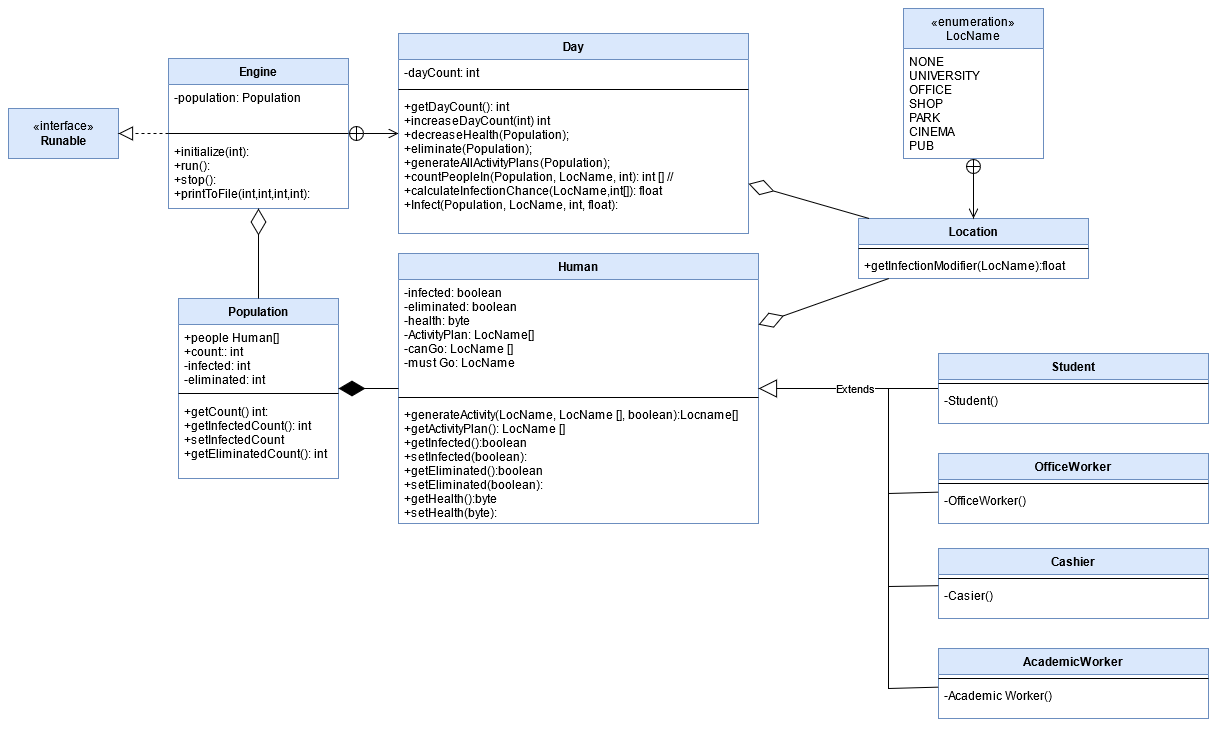

The diagram above was exported from draw.io. Its source (the exported page's mxGraphModel, read from the mxfile embedded in the PNG):
<mxGraphModel dx="1185" dy="1759" grid="1" gridSize="10" guides="1" tooltips="1" connect="1" arrows="1" fold="1" page="1" pageScale="1" pageWidth="850" pageHeight="1100" background="#ffffff" math="0" shadow="0">
  <root>
    <mxCell id="0" />
    <mxCell id="1" parent="0" />
    <mxCell id="qARYJYYxt6mRtkxhTY3r-7" value="Engine" style="swimlane;fontStyle=1;align=center;verticalAlign=top;childLayout=stackLayout;horizontal=1;startSize=26;horizontalStack=0;resizeParent=1;resizeParentMax=0;resizeLast=0;collapsible=1;marginBottom=0;rounded=0;sketch=0;strokeColor=#6c8ebf;fillColor=#dae8fc;" parent="1" vertex="1">
      <mxGeometry x="360" y="-50" width="180" height="150" as="geometry" />
    </mxCell>
    <mxCell id="qARYJYYxt6mRtkxhTY3r-8" value="-population: Population" style="text;strokeColor=none;fillColor=none;align=left;verticalAlign=top;spacingLeft=4;spacingRight=4;overflow=hidden;rotatable=0;points=[[0,0.5],[1,0.5]];portConstraint=eastwest;" parent="qARYJYYxt6mRtkxhTY3r-7" vertex="1">
      <mxGeometry y="26" width="180" height="44" as="geometry" />
    </mxCell>
    <mxCell id="qARYJYYxt6mRtkxhTY3r-9" value="" style="line;strokeWidth=1;fillColor=none;align=left;verticalAlign=middle;spacingTop=-1;spacingLeft=3;spacingRight=3;rotatable=0;labelPosition=right;points=[];portConstraint=eastwest;" parent="qARYJYYxt6mRtkxhTY3r-7" vertex="1">
      <mxGeometry y="70" width="180" height="10" as="geometry" />
    </mxCell>
    <mxCell id="qARYJYYxt6mRtkxhTY3r-10" value="+initialize(int):&#10;+run():&#10;+stop():&#10;+printToFile(int,int,int,int):&#10;&#10;&#10;&#10;" style="text;strokeColor=none;fillColor=none;align=left;verticalAlign=top;spacingLeft=4;spacingRight=4;overflow=hidden;rotatable=0;points=[[0,0.5],[1,0.5]];portConstraint=eastwest;" parent="qARYJYYxt6mRtkxhTY3r-7" vertex="1">
      <mxGeometry y="80" width="180" height="70" as="geometry" />
    </mxCell>
    <mxCell id="qARYJYYxt6mRtkxhTY3r-41" value="Population" style="swimlane;fontStyle=1;align=center;verticalAlign=top;childLayout=stackLayout;horizontal=1;startSize=26;horizontalStack=0;resizeParent=1;resizeParentMax=0;resizeLast=0;collapsible=1;marginBottom=0;fillColor=#dae8fc;strokeColor=#6c8ebf;" parent="1" vertex="1">
      <mxGeometry x="370" y="190" width="160" height="180" as="geometry" />
    </mxCell>
    <mxCell id="qARYJYYxt6mRtkxhTY3r-42" value="+people Human[]&#10;+count:: int&#10;-infected: int&#10;-eliminated: int&#10;&#10;&#10;" style="text;strokeColor=none;fillColor=none;align=left;verticalAlign=top;spacingLeft=4;spacingRight=4;overflow=hidden;rotatable=0;points=[[0,0.5],[1,0.5]];portConstraint=eastwest;" parent="qARYJYYxt6mRtkxhTY3r-41" vertex="1">
      <mxGeometry y="26" width="160" height="64" as="geometry" />
    </mxCell>
    <mxCell id="qARYJYYxt6mRtkxhTY3r-43" value="" style="line;strokeWidth=1;fillColor=none;align=left;verticalAlign=middle;spacingTop=-1;spacingLeft=3;spacingRight=3;rotatable=0;labelPosition=right;points=[];portConstraint=eastwest;" parent="qARYJYYxt6mRtkxhTY3r-41" vertex="1">
      <mxGeometry y="90" width="160" height="10" as="geometry" />
    </mxCell>
    <mxCell id="qARYJYYxt6mRtkxhTY3r-81" value="+getCount() int:&#10;+getInfectedCount(): int&#10;+setInfectedCount&#10;+getEliminatedCount(): int&#10;" style="text;strokeColor=none;fillColor=none;align=left;verticalAlign=top;spacingLeft=4;spacingRight=4;overflow=hidden;rotatable=0;points=[[0,0.5],[1,0.5]];portConstraint=eastwest;" parent="qARYJYYxt6mRtkxhTY3r-41" vertex="1">
      <mxGeometry y="100" width="160" height="80" as="geometry" />
    </mxCell>
    <mxCell id="qARYJYYxt6mRtkxhTY3r-45" value="" style="endArrow=diamondThin;endFill=0;endSize=24;html=1;" parent="1" source="qARYJYYxt6mRtkxhTY3r-41" target="qARYJYYxt6mRtkxhTY3r-7" edge="1">
      <mxGeometry width="160" relative="1" as="geometry">
        <mxPoint x="680" y="159" as="sourcePoint" />
        <mxPoint x="670" y="230" as="targetPoint" />
      </mxGeometry>
    </mxCell>
    <mxCell id="qARYJYYxt6mRtkxhTY3r-47" value="Human" style="swimlane;fontStyle=1;align=center;verticalAlign=top;childLayout=stackLayout;horizontal=1;startSize=26;horizontalStack=0;resizeParent=1;resizeParentMax=0;resizeLast=0;collapsible=1;marginBottom=0;fillColor=#dae8fc;strokeColor=#6c8ebf;" parent="1" vertex="1">
      <mxGeometry x="590" y="145" width="360" height="270" as="geometry">
        <mxRectangle x="590" y="145" width="70" height="26" as="alternateBounds" />
      </mxGeometry>
    </mxCell>
    <mxCell id="qARYJYYxt6mRtkxhTY3r-48" value="-infected: boolean&#10;-eliminated: boolean&#10;-health: byte&#10;-ActivityPlan: LocName[]&#10;-canGo: LocName []&#10;-must Go: LocName&#10;&#10;" style="text;strokeColor=none;fillColor=none;align=left;verticalAlign=top;spacingLeft=4;spacingRight=4;overflow=hidden;rotatable=0;points=[[0,0.5],[1,0.5]];portConstraint=eastwest;" parent="qARYJYYxt6mRtkxhTY3r-47" vertex="1">
      <mxGeometry y="26" width="360" height="114" as="geometry" />
    </mxCell>
    <mxCell id="qARYJYYxt6mRtkxhTY3r-49" value="" style="line;strokeWidth=1;fillColor=none;align=left;verticalAlign=middle;spacingTop=-1;spacingLeft=3;spacingRight=3;rotatable=0;labelPosition=right;points=[];portConstraint=eastwest;" parent="qARYJYYxt6mRtkxhTY3r-47" vertex="1">
      <mxGeometry y="140" width="360" height="8" as="geometry" />
    </mxCell>
    <mxCell id="qARYJYYxt6mRtkxhTY3r-50" value="+generateActivity(LocName, LocName [], boolean):Locname[]&#10;+getActivityPlan(): LocName []&#10;+getInfected():boolean&#10;+setInfected(boolean):&#10;+getEliminated():boolean&#10;+setEliminated(boolean):&#10;+getHealth():byte&#10;+setHealth(byte):&#10;&#10;&#10;&#10;&#10;" style="text;strokeColor=none;fillColor=none;align=left;verticalAlign=top;spacingLeft=4;spacingRight=4;overflow=hidden;rotatable=0;points=[[0,0.5],[1,0.5]];portConstraint=eastwest;" parent="qARYJYYxt6mRtkxhTY3r-47" vertex="1">
      <mxGeometry y="148" width="360" height="122" as="geometry" />
    </mxCell>
    <mxCell id="qARYJYYxt6mRtkxhTY3r-51" value="" style="endArrow=diamondThin;endFill=1;endSize=24;html=1;" parent="1" source="qARYJYYxt6mRtkxhTY3r-47" target="qARYJYYxt6mRtkxhTY3r-41" edge="1">
      <mxGeometry width="160" relative="1" as="geometry">
        <mxPoint x="620" y="330" as="sourcePoint" />
        <mxPoint x="780" y="330" as="targetPoint" />
      </mxGeometry>
    </mxCell>
    <mxCell id="qARYJYYxt6mRtkxhTY3r-54" value="Extends" style="endArrow=block;endSize=16;endFill=0;html=1;" parent="1" source="Rtb1qVKsxMjwq1OXJxB--1" target="qARYJYYxt6mRtkxhTY3r-47" edge="1">
      <mxGeometry x="-0.0769" width="160" relative="1" as="geometry">
        <mxPoint x="1080" y="280" as="sourcePoint" />
        <mxPoint x="940" y="170" as="targetPoint" />
        <mxPoint as="offset" />
      </mxGeometry>
    </mxCell>
    <mxCell id="qARYJYYxt6mRtkxhTY3r-59" value="«interface»&lt;br&gt;&lt;b&gt;Runable&lt;/b&gt;" style="html=1;fillColor=#dae8fc;strokeColor=#6c8ebf;" parent="1" vertex="1">
      <mxGeometry x="200" width="110" height="50" as="geometry" />
    </mxCell>
    <mxCell id="qARYJYYxt6mRtkxhTY3r-60" value="" style="endArrow=block;dashed=1;endFill=0;endSize=12;html=1;" parent="1" source="qARYJYYxt6mRtkxhTY3r-7" target="qARYJYYxt6mRtkxhTY3r-59" edge="1">
      <mxGeometry width="160" relative="1" as="geometry">
        <mxPoint x="650" y="80" as="sourcePoint" />
        <mxPoint x="810" y="80" as="targetPoint" />
      </mxGeometry>
    </mxCell>
    <mxCell id="qARYJYYxt6mRtkxhTY3r-109" value="«enumeration»&#10;LocName" style="swimlane;fontStyle=0;childLayout=stackLayout;horizontal=1;startSize=40;fillColor=#dae8fc;horizontalStack=0;resizeParent=1;resizeParentMax=0;resizeLast=0;collapsible=1;marginBottom=0;strokeColor=#6c8ebf;" parent="1" vertex="1">
      <mxGeometry x="1095" y="-100" width="140" height="150" as="geometry" />
    </mxCell>
    <mxCell id="qARYJYYxt6mRtkxhTY3r-110" value="NONE&#10;UNIVERSITY&#10;OFFICE&#10;SHOP&#10;PARK&#10;CINEMA&#10;PUB&#10;" style="text;align=left;verticalAlign=top;spacingLeft=4;spacingRight=4;overflow=hidden;rotatable=0;points=[[0,0.5],[1,0.5]];portConstraint=eastwest;" parent="qARYJYYxt6mRtkxhTY3r-109" vertex="1">
      <mxGeometry y="40" width="140" height="110" as="geometry" />
    </mxCell>
    <mxCell id="qARYJYYxt6mRtkxhTY3r-119" value="" style="endArrow=open;startArrow=circlePlus;endFill=0;startFill=0;endSize=8;html=1;" parent="1" source="qARYJYYxt6mRtkxhTY3r-7" target="qARYJYYxt6mRtkxhTY3r-120" edge="1">
      <mxGeometry width="160" relative="1" as="geometry">
        <mxPoint x="781.5992647058824" y="180" as="sourcePoint" />
        <mxPoint x="250" y="25" as="targetPoint" />
      </mxGeometry>
    </mxCell>
    <mxCell id="qARYJYYxt6mRtkxhTY3r-120" value="Day" style="swimlane;fontStyle=1;align=center;verticalAlign=top;childLayout=stackLayout;horizontal=1;startSize=26;horizontalStack=0;resizeParent=1;resizeParentMax=0;resizeLast=0;collapsible=1;marginBottom=0;fillColor=#dae8fc;strokeColor=#6c8ebf;" parent="1" vertex="1">
      <mxGeometry x="590" y="-75" width="350" height="200" as="geometry" />
    </mxCell>
    <mxCell id="qARYJYYxt6mRtkxhTY3r-121" value="-dayCount: int" style="text;strokeColor=none;fillColor=none;align=left;verticalAlign=top;spacingLeft=4;spacingRight=4;overflow=hidden;rotatable=0;points=[[0,0.5],[1,0.5]];portConstraint=eastwest;" parent="qARYJYYxt6mRtkxhTY3r-120" vertex="1">
      <mxGeometry y="26" width="350" height="26" as="geometry" />
    </mxCell>
    <mxCell id="qARYJYYxt6mRtkxhTY3r-122" value="" style="line;strokeWidth=1;fillColor=none;align=left;verticalAlign=middle;spacingTop=-1;spacingLeft=3;spacingRight=3;rotatable=0;labelPosition=right;points=[];portConstraint=eastwest;" parent="qARYJYYxt6mRtkxhTY3r-120" vertex="1">
      <mxGeometry y="52" width="350" height="8" as="geometry" />
    </mxCell>
    <mxCell id="qARYJYYxt6mRtkxhTY3r-123" value="+getDayCount(): int&#10;+increaseDayCount(int) int&#10;+decreaseHealth(Population);&#10;+eliminate(Population);&#10;+generateAllActivityPlans(Population);&#10;+countPeopleIn(Population, LocName, int): int [] //&#10;+calculateInfectionChance(LocName,int[]): float&#10;+Infect(Population, LocName, int, float):&#10; &#10;" style="text;strokeColor=none;fillColor=none;align=left;verticalAlign=top;spacingLeft=4;spacingRight=4;overflow=hidden;rotatable=0;points=[[0,0.5],[1,0.5]];portConstraint=eastwest;" parent="qARYJYYxt6mRtkxhTY3r-120" vertex="1">
      <mxGeometry y="60" width="350" height="140" as="geometry" />
    </mxCell>
    <mxCell id="9AfUEmAJzkK8HqEKDmev-14" value="Location" style="swimlane;fontStyle=1;align=center;verticalAlign=top;childLayout=stackLayout;horizontal=1;startSize=26;horizontalStack=0;resizeParent=1;resizeParentMax=0;resizeLast=0;collapsible=1;marginBottom=0;fillColor=#dae8fc;strokeColor=#6c8ebf;" parent="1" vertex="1">
      <mxGeometry x="1050" y="110" width="230" height="60" as="geometry" />
    </mxCell>
    <mxCell id="9AfUEmAJzkK8HqEKDmev-16" value="" style="line;strokeWidth=1;fillColor=none;align=left;verticalAlign=middle;spacingTop=-1;spacingLeft=3;spacingRight=3;rotatable=0;labelPosition=right;points=[];portConstraint=eastwest;" parent="9AfUEmAJzkK8HqEKDmev-14" vertex="1">
      <mxGeometry y="26" width="230" height="8" as="geometry" />
    </mxCell>
    <mxCell id="9AfUEmAJzkK8HqEKDmev-17" value="+getInfectionModifier(LocName):float&#10;" style="text;strokeColor=none;fillColor=none;align=left;verticalAlign=top;spacingLeft=4;spacingRight=4;overflow=hidden;rotatable=0;points=[[0,0.5],[1,0.5]];portConstraint=eastwest;" parent="9AfUEmAJzkK8HqEKDmev-14" vertex="1">
      <mxGeometry y="34" width="230" height="26" as="geometry" />
    </mxCell>
    <mxCell id="9AfUEmAJzkK8HqEKDmev-18" value="" style="endArrow=open;startArrow=circlePlus;endFill=0;startFill=0;endSize=8;html=1;" parent="1" source="qARYJYYxt6mRtkxhTY3r-109" target="9AfUEmAJzkK8HqEKDmev-14" edge="1">
      <mxGeometry width="160" relative="1" as="geometry">
        <mxPoint x="550" y="35" as="sourcePoint" />
        <mxPoint x="600" y="35" as="targetPoint" />
      </mxGeometry>
    </mxCell>
    <mxCell id="9AfUEmAJzkK8HqEKDmev-23" value="" style="endArrow=diamondThin;endFill=0;endSize=24;html=1;" parent="1" source="9AfUEmAJzkK8HqEKDmev-14" target="qARYJYYxt6mRtkxhTY3r-47" edge="1">
      <mxGeometry width="160" relative="1" as="geometry">
        <mxPoint x="720" y="160" as="sourcePoint" />
        <mxPoint x="880" y="160" as="targetPoint" />
      </mxGeometry>
    </mxCell>
    <mxCell id="9AfUEmAJzkK8HqEKDmev-24" value="" style="endArrow=diamondThin;endFill=0;endSize=24;html=1;" parent="1" source="9AfUEmAJzkK8HqEKDmev-14" target="qARYJYYxt6mRtkxhTY3r-120" edge="1">
      <mxGeometry width="160" relative="1" as="geometry">
        <mxPoint x="720" y="160" as="sourcePoint" />
        <mxPoint x="880" y="160" as="targetPoint" />
      </mxGeometry>
    </mxCell>
    <mxCell id="Rtb1qVKsxMjwq1OXJxB--1" value="Student" style="swimlane;fontStyle=1;align=center;verticalAlign=top;childLayout=stackLayout;horizontal=1;startSize=26;horizontalStack=0;resizeParent=1;resizeParentMax=0;resizeLast=0;collapsible=1;marginBottom=0;fillColor=#dae8fc;strokeColor=#6c8ebf;" parent="1" vertex="1">
      <mxGeometry x="1130" y="245" width="270" height="70" as="geometry" />
    </mxCell>
    <mxCell id="Rtb1qVKsxMjwq1OXJxB--3" value="" style="line;strokeWidth=1;fillColor=none;align=left;verticalAlign=middle;spacingTop=-1;spacingLeft=3;spacingRight=3;rotatable=0;labelPosition=right;points=[];portConstraint=eastwest;" parent="Rtb1qVKsxMjwq1OXJxB--1" vertex="1">
      <mxGeometry y="26" width="270" height="8" as="geometry" />
    </mxCell>
    <mxCell id="Rtb1qVKsxMjwq1OXJxB--4" value="-Student()&#10;&#10;" style="text;strokeColor=none;fillColor=none;align=left;verticalAlign=top;spacingLeft=4;spacingRight=4;overflow=hidden;rotatable=0;points=[[0,0.5],[1,0.5]];portConstraint=eastwest;" parent="Rtb1qVKsxMjwq1OXJxB--1" vertex="1">
      <mxGeometry y="34" width="270" height="36" as="geometry" />
    </mxCell>
    <mxCell id="Rtb1qVKsxMjwq1OXJxB--5" value="AcademicWorker" style="swimlane;fontStyle=1;align=center;verticalAlign=top;childLayout=stackLayout;horizontal=1;startSize=26;horizontalStack=0;resizeParent=1;resizeParentMax=0;resizeLast=0;collapsible=1;marginBottom=0;fillColor=#dae8fc;strokeColor=#6c8ebf;" parent="1" vertex="1">
      <mxGeometry x="1130" y="540" width="270" height="70" as="geometry" />
    </mxCell>
    <mxCell id="Rtb1qVKsxMjwq1OXJxB--7" value="" style="line;strokeWidth=1;fillColor=none;align=left;verticalAlign=middle;spacingTop=-1;spacingLeft=3;spacingRight=3;rotatable=0;labelPosition=right;points=[];portConstraint=eastwest;" parent="Rtb1qVKsxMjwq1OXJxB--5" vertex="1">
      <mxGeometry y="26" width="270" height="8" as="geometry" />
    </mxCell>
    <mxCell id="Rtb1qVKsxMjwq1OXJxB--8" value="-Academic Worker()&#10;" style="text;strokeColor=none;fillColor=none;align=left;verticalAlign=top;spacingLeft=4;spacingRight=4;overflow=hidden;rotatable=0;points=[[0,0.5],[1,0.5]];portConstraint=eastwest;" parent="Rtb1qVKsxMjwq1OXJxB--5" vertex="1">
      <mxGeometry y="34" width="270" height="36" as="geometry" />
    </mxCell>
    <mxCell id="Rtb1qVKsxMjwq1OXJxB--17" value="OfficeWorker" style="swimlane;fontStyle=1;align=center;verticalAlign=top;childLayout=stackLayout;horizontal=1;startSize=26;horizontalStack=0;resizeParent=1;resizeParentMax=0;resizeLast=0;collapsible=1;marginBottom=0;fillColor=#dae8fc;strokeColor=#6c8ebf;" parent="1" vertex="1">
      <mxGeometry x="1130" y="345" width="270" height="70" as="geometry" />
    </mxCell>
    <mxCell id="Rtb1qVKsxMjwq1OXJxB--19" value="" style="line;strokeWidth=1;fillColor=none;align=left;verticalAlign=middle;spacingTop=-1;spacingLeft=3;spacingRight=3;rotatable=0;labelPosition=right;points=[];portConstraint=eastwest;" parent="Rtb1qVKsxMjwq1OXJxB--17" vertex="1">
      <mxGeometry y="26" width="270" height="8" as="geometry" />
    </mxCell>
    <mxCell id="Rtb1qVKsxMjwq1OXJxB--20" value="-OfficeWorker()&#10;" style="text;strokeColor=none;fillColor=none;align=left;verticalAlign=top;spacingLeft=4;spacingRight=4;overflow=hidden;rotatable=0;points=[[0,0.5],[1,0.5]];portConstraint=eastwest;" parent="Rtb1qVKsxMjwq1OXJxB--17" vertex="1">
      <mxGeometry y="34" width="270" height="36" as="geometry" />
    </mxCell>
    <mxCell id="Rtb1qVKsxMjwq1OXJxB--22" value="Cashier" style="swimlane;fontStyle=1;align=center;verticalAlign=top;childLayout=stackLayout;horizontal=1;startSize=26;horizontalStack=0;resizeParent=1;resizeParentMax=0;resizeLast=0;collapsible=1;marginBottom=0;fillColor=#dae8fc;strokeColor=#6c8ebf;" parent="1" vertex="1">
      <mxGeometry x="1130" y="440" width="270" height="70" as="geometry" />
    </mxCell>
    <mxCell id="Rtb1qVKsxMjwq1OXJxB--24" value="" style="line;strokeWidth=1;fillColor=none;align=left;verticalAlign=middle;spacingTop=-1;spacingLeft=3;spacingRight=3;rotatable=0;labelPosition=right;points=[];portConstraint=eastwest;" parent="Rtb1qVKsxMjwq1OXJxB--22" vertex="1">
      <mxGeometry y="26" width="270" height="8" as="geometry" />
    </mxCell>
    <mxCell id="Rtb1qVKsxMjwq1OXJxB--25" value="-Casier()&#10;" style="text;strokeColor=none;fillColor=none;align=left;verticalAlign=top;spacingLeft=4;spacingRight=4;overflow=hidden;rotatable=0;points=[[0,0.5],[1,0.5]];portConstraint=eastwest;" parent="Rtb1qVKsxMjwq1OXJxB--22" vertex="1">
      <mxGeometry y="34" width="270" height="36" as="geometry" />
    </mxCell>
    <mxCell id="Rtb1qVKsxMjwq1OXJxB--26" value="" style="endArrow=none;html=1;rounded=0;" parent="1" target="Rtb1qVKsxMjwq1OXJxB--5" edge="1">
      <mxGeometry width="50" height="50" relative="1" as="geometry">
        <mxPoint x="1080" y="280" as="sourcePoint" />
        <mxPoint x="1070" y="600" as="targetPoint" />
        <Array as="points">
          <mxPoint x="1080" y="580" />
        </Array>
      </mxGeometry>
    </mxCell>
    <mxCell id="Rtb1qVKsxMjwq1OXJxB--29" value="" style="endArrow=none;html=1;" parent="1" target="Rtb1qVKsxMjwq1OXJxB--17" edge="1">
      <mxGeometry width="50" height="50" relative="1" as="geometry">
        <mxPoint x="1080" y="385" as="sourcePoint" />
        <mxPoint x="1130" y="280" as="targetPoint" />
      </mxGeometry>
    </mxCell>
    <mxCell id="Rtb1qVKsxMjwq1OXJxB--30" value="" style="endArrow=none;html=1;" parent="1" source="Rtb1qVKsxMjwq1OXJxB--22" edge="1">
      <mxGeometry width="50" height="50" relative="1" as="geometry">
        <mxPoint x="1080" y="330" as="sourcePoint" />
        <mxPoint x="1080" y="478" as="targetPoint" />
      </mxGeometry>
    </mxCell>
  </root>
</mxGraphModel>